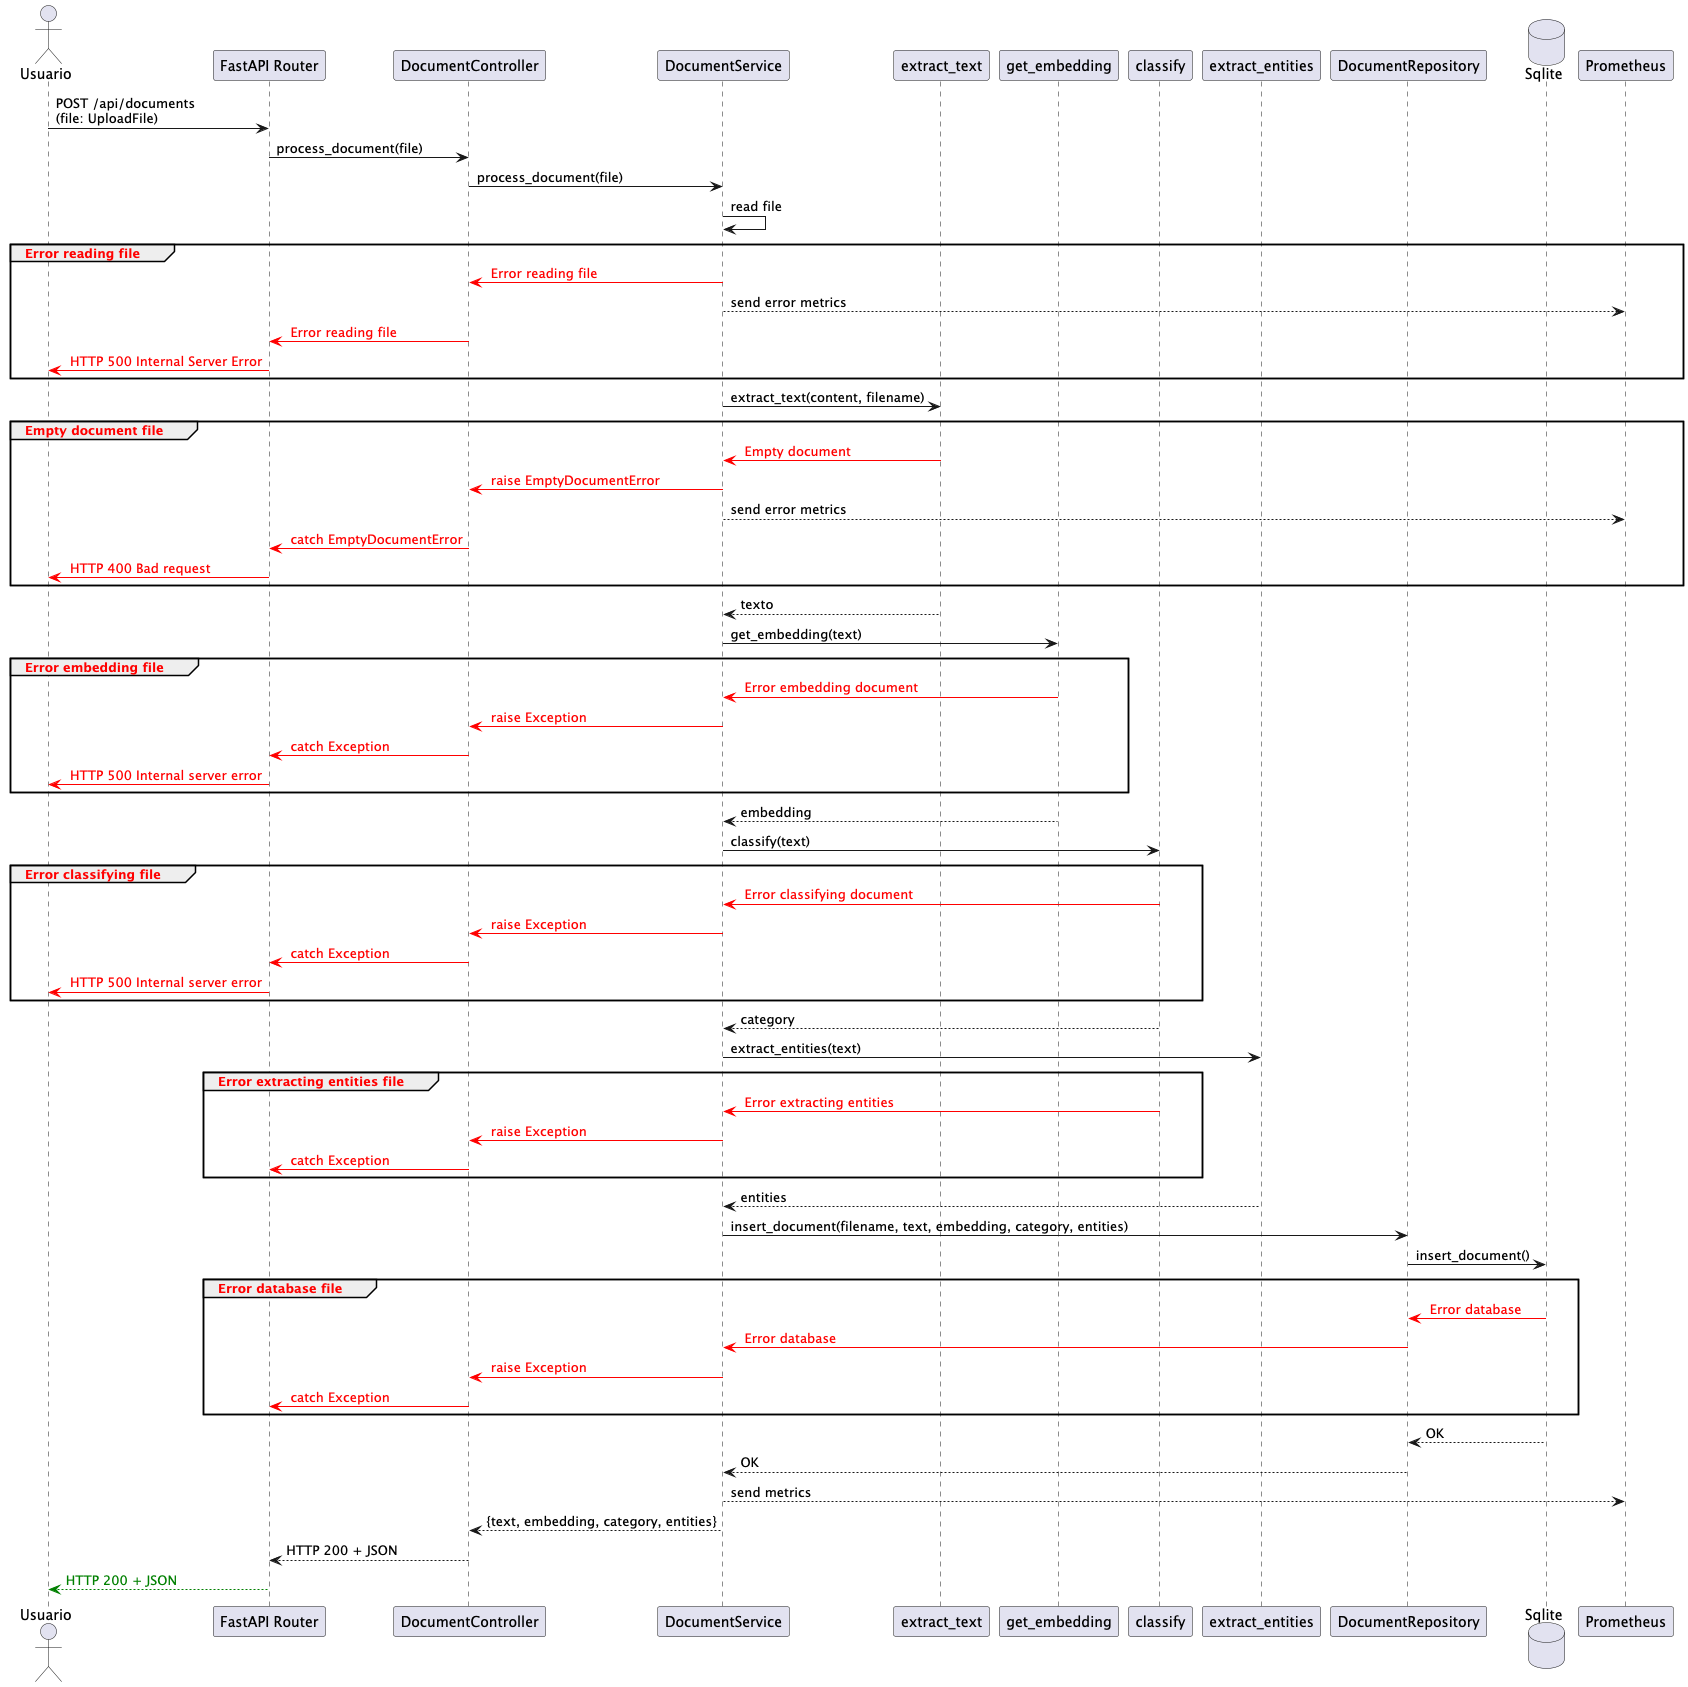

The diagram above was rendered by PlantUML. Its source (embedded in the PNG):
@startuml
actor Usuario
participant "FastAPI Router" as Router
participant "DocumentController" as Controller
participant "DocumentService" as Service
participant "extract_text" as Extractor
participant "get_embedding" as Embedder
participant "classify" as Classifier
participant "extract_entities" as NER
participant "DocumentRepository" as Repo
database "Sqlite" as Database
participant "Prometheus" as Prometheus

Usuario -> Router : POST /api/documents\n(file: UploadFile)
Router -> Controller : process_document(file)
Controller -> Service : process_document(file)

Service -> Service : read file
group <font color=red>Error reading file </font>
    Service -[#red]> Controller : <color:red> Error reading file
    Service --> Prometheus : send error metrics
    Controller -[#red]> Router : <color:red> Error reading file
    Router -[#red]> Usuario : <color:red> HTTP 500 Internal Server Error
end
Service -> Extractor : extract_text(content, filename)
group <font color=red>Empty document file </font>
    Extractor -[#red]> Service : <color:red> Empty document
    Service -[#red]> Controller : <color:red> raise EmptyDocumentError
    Service --> Prometheus : send error metrics
    Controller -[#red]> Router : <color:red> catch EmptyDocumentError
    Router -[#red]> Usuario : <color:red> HTTP 400 Bad request
end
Extractor --> Service : texto

Service -> Embedder : get_embedding(text)
group <font color=red>Error embedding file </font>
    Embedder -[#red]> Service : <color:red> Error embedding document
    Service -[#red]> Controller : <color:red> raise Exception
    Controller -[#red]> Router : <color:red> catch Exception
    Router -[#red]> Usuario : <color:red> HTTP 500 Internal server error
end
Embedder --> Service : embedding

Service -> Classifier : classify(text)
group <font color=red>Error classifying file </font>
    Classifier -[#red]> Service : <color:red> Error classifying document
    Service -[#red]> Controller : <color:red> raise Exception
    Controller -[#red]> Router : <color:red> catch Exception
    Router -[#red]> Usuario : <color:red> HTTP 500 Internal server error
end
Classifier --> Service : category

Service -> NER : extract_entities(text)
group <font color=red>Error extracting entities file </font>
    Classifier -[#red]> Service : <color:red> Error extracting entities
    Service -[#red]> Controller : <color:red> raise Exception
    Controller -[#red]> Router : <color:red> catch Exception
end
NER --> Service : entities

Service -> Repo : insert_document(filename, text, embedding, category, entities)
Repo -> Database : insert_document()
group <font color=red>Error database file </font>
    Database -[#red]> Repo : <color:red> Error database
    Repo -[#red]> Service : <color:red> Error database
    Service -[#red]> Controller : <color:red> raise Exception
    Controller -[#red]> Router : <color:red> catch Exception
end
Database --> Repo : OK
Repo --> Service : OK

Service --> Prometheus : send metrics
Service --> Controller : {text, embedding, category, entities}
Controller --> Router : HTTP 200 + JSON
Router -[#green]-> Usuario : <color:green>HTTP 200 + JSON

@enduml